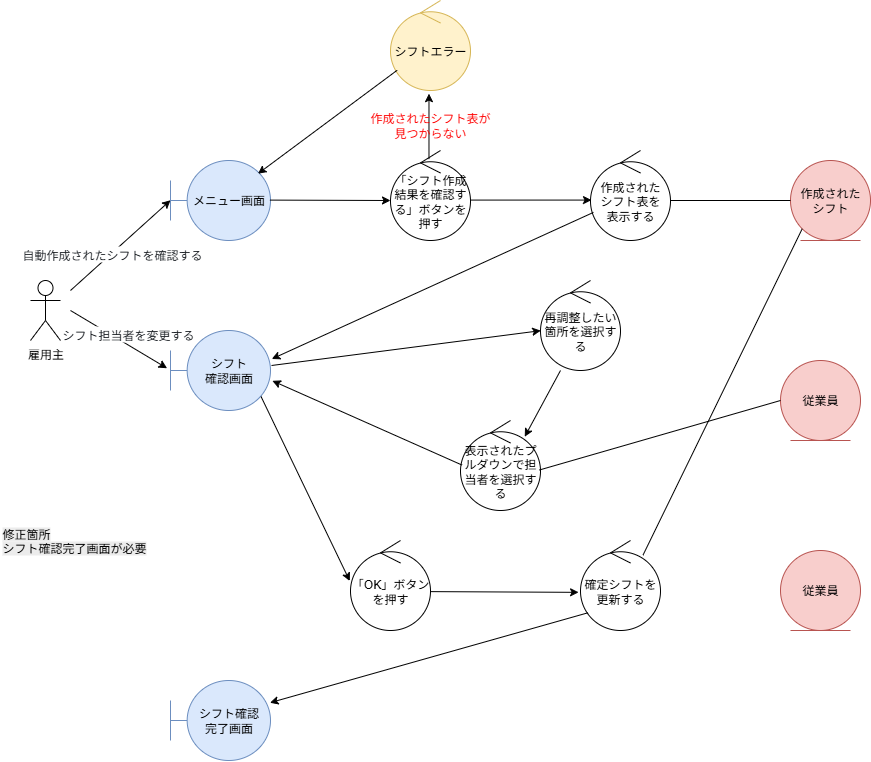

The diagram above was exported from draw.io. Its source (the exported page's mxGraphModel, read from the mxfile embedded in the PNG):
<mxGraphModel dx="228" dy="548" grid="1" gridSize="10" guides="1" tooltips="1" connect="1" arrows="1" fold="1" page="1" pageScale="1" pageWidth="827" pageHeight="1169" math="0" shadow="0">
  <root>
    <mxCell id="bUzIpcFywLVP-G_rOLAH-0" />
    <mxCell id="bUzIpcFywLVP-G_rOLAH-1" parent="bUzIpcFywLVP-G_rOLAH-0" />
    <mxCell id="INrvI0SLIUlq-1DnFP_H-2" value="雇用主" style="shape=umlActor;verticalLabelPosition=bottom;verticalAlign=top;html=1;" parent="bUzIpcFywLVP-G_rOLAH-1" vertex="1">
      <mxGeometry x="370" y="370" width="30" height="60" as="geometry" />
    </mxCell>
    <mxCell id="INrvI0SLIUlq-1DnFP_H-3" value="「シフト作成結果を確認する」ボタンを押す" style="ellipse;shape=umlControl;whiteSpace=wrap;html=1;" parent="bUzIpcFywLVP-G_rOLAH-1" vertex="1">
      <mxGeometry x="730" y="240" width="80" height="90" as="geometry" />
    </mxCell>
    <mxCell id="INrvI0SLIUlq-1DnFP_H-4" value="メニュー画面" style="shape=umlBoundary;whiteSpace=wrap;html=1;fillColor=#dae8fc;strokeColor=#6c8ebf;" parent="bUzIpcFywLVP-G_rOLAH-1" vertex="1">
      <mxGeometry x="510" y="250" width="100" height="80" as="geometry" />
    </mxCell>
    <mxCell id="INrvI0SLIUlq-1DnFP_H-7" value="" style="endArrow=classic;html=1;rounded=0;entryX=0;entryY=0.497;entryDx=0;entryDy=0;entryPerimeter=0;" parent="bUzIpcFywLVP-G_rOLAH-1" target="INrvI0SLIUlq-1DnFP_H-4" edge="1">
      <mxGeometry width="50" height="50" relative="1" as="geometry">
        <mxPoint x="410" y="380" as="sourcePoint" />
        <mxPoint x="500" y="300" as="targetPoint" />
      </mxGeometry>
    </mxCell>
    <mxCell id="x3Lu937Yx-MtgO2mzGZl-0" value="" style="endArrow=classic;html=1;rounded=0;exitX=0.994;exitY=0.495;exitDx=0;exitDy=0;exitPerimeter=0;" parent="bUzIpcFywLVP-G_rOLAH-1" source="INrvI0SLIUlq-1DnFP_H-4" edge="1">
      <mxGeometry width="50" height="50" relative="1" as="geometry">
        <mxPoint x="630" y="290" as="sourcePoint" />
        <mxPoint x="730" y="290" as="targetPoint" />
      </mxGeometry>
    </mxCell>
    <mxCell id="x3Lu937Yx-MtgO2mzGZl-1" value="作成された&lt;br&gt;シフト表を&lt;br&gt;表示する" style="ellipse;shape=umlControl;whiteSpace=wrap;html=1;" parent="bUzIpcFywLVP-G_rOLAH-1" vertex="1">
      <mxGeometry x="930" y="240" width="80" height="90" as="geometry" />
    </mxCell>
    <mxCell id="x3Lu937Yx-MtgO2mzGZl-2" value="" style="endArrow=classic;html=1;rounded=0;exitX=0.994;exitY=0.495;exitDx=0;exitDy=0;exitPerimeter=0;" parent="bUzIpcFywLVP-G_rOLAH-1" edge="1">
      <mxGeometry width="50" height="50" relative="1" as="geometry">
        <mxPoint x="810" y="289.58000000000004" as="sourcePoint" />
        <mxPoint x="931" y="289.58000000000004" as="targetPoint" />
      </mxGeometry>
    </mxCell>
    <mxCell id="x3Lu937Yx-MtgO2mzGZl-3" value="作成された&lt;br&gt;シフト" style="ellipse;shape=umlEntity;whiteSpace=wrap;html=1;fillColor=#f8cecc;strokeColor=#b85450;" parent="bUzIpcFywLVP-G_rOLAH-1" vertex="1">
      <mxGeometry x="1130" y="250" width="80" height="80" as="geometry" />
    </mxCell>
    <mxCell id="OhvwvDKlUmlXqx-TKbG2-2" value="シフト&lt;br&gt;確認画面" style="shape=umlBoundary;whiteSpace=wrap;html=1;fillColor=#dae8fc;strokeColor=#6c8ebf;" parent="bUzIpcFywLVP-G_rOLAH-1" vertex="1">
      <mxGeometry x="510" y="420" width="100" height="80" as="geometry" />
    </mxCell>
    <mxCell id="OhvwvDKlUmlXqx-TKbG2-4" value="" style="endArrow=classic;html=1;rounded=0;entryX=1.013;entryY=0.356;entryDx=0;entryDy=0;entryPerimeter=0;" parent="bUzIpcFywLVP-G_rOLAH-1" source="x3Lu937Yx-MtgO2mzGZl-1" target="OhvwvDKlUmlXqx-TKbG2-2" edge="1">
      <mxGeometry width="50" height="50" relative="1" as="geometry">
        <mxPoint x="744" y="410.42" as="sourcePoint" />
        <mxPoint x="834" y="330.42" as="targetPoint" />
      </mxGeometry>
    </mxCell>
    <mxCell id="OhvwvDKlUmlXqx-TKbG2-5" value="再調整したい箇所を選択する" style="ellipse;shape=umlControl;whiteSpace=wrap;html=1;" parent="bUzIpcFywLVP-G_rOLAH-1" vertex="1">
      <mxGeometry x="880" y="370" width="80" height="90" as="geometry" />
    </mxCell>
    <mxCell id="OhvwvDKlUmlXqx-TKbG2-6" value="「OK」ボタンを押す" style="ellipse;shape=umlControl;whiteSpace=wrap;html=1;" parent="bUzIpcFywLVP-G_rOLAH-1" vertex="1">
      <mxGeometry x="690" y="630" width="80" height="90" as="geometry" />
    </mxCell>
    <mxCell id="OhvwvDKlUmlXqx-TKbG2-7" value="" style="endArrow=classic;html=1;rounded=0;" parent="bUzIpcFywLVP-G_rOLAH-1" target="OhvwvDKlUmlXqx-TKbG2-5" edge="1">
      <mxGeometry width="50" height="50" relative="1" as="geometry">
        <mxPoint x="611" y="455" as="sourcePoint" />
        <mxPoint x="730" y="455" as="targetPoint" />
      </mxGeometry>
    </mxCell>
    <mxCell id="OhvwvDKlUmlXqx-TKbG2-8" value="表示されたプルダウンで担当者を選択する" style="ellipse;shape=umlControl;whiteSpace=wrap;html=1;" parent="bUzIpcFywLVP-G_rOLAH-1" vertex="1">
      <mxGeometry x="800" y="510" width="80" height="90" as="geometry" />
    </mxCell>
    <mxCell id="OhvwvDKlUmlXqx-TKbG2-13" value="" style="endArrow=classic;html=1;rounded=0;entryX=0.803;entryY=0.18;entryDx=0;entryDy=0;entryPerimeter=0;exitX=0.25;exitY=1;exitDx=0;exitDy=0;exitPerimeter=0;" parent="bUzIpcFywLVP-G_rOLAH-1" source="OhvwvDKlUmlXqx-TKbG2-5" target="OhvwvDKlUmlXqx-TKbG2-8" edge="1">
      <mxGeometry width="50" height="50" relative="1" as="geometry">
        <mxPoint x="810" y="454.57" as="sourcePoint" />
        <mxPoint x="929" y="454.57" as="targetPoint" />
      </mxGeometry>
    </mxCell>
    <mxCell id="OhvwvDKlUmlXqx-TKbG2-15" value="" style="endArrow=classic;html=1;rounded=0;entryX=-0.009;entryY=0.45;entryDx=0;entryDy=0;entryPerimeter=0;exitX=0.906;exitY=0.827;exitDx=0;exitDy=0;exitPerimeter=0;" parent="bUzIpcFywLVP-G_rOLAH-1" source="OhvwvDKlUmlXqx-TKbG2-2" target="OhvwvDKlUmlXqx-TKbG2-6" edge="1">
      <mxGeometry width="50" height="50" relative="1" as="geometry">
        <mxPoint x="600" y="490" as="sourcePoint" />
        <mxPoint x="719" y="490" as="targetPoint" />
      </mxGeometry>
    </mxCell>
    <mxCell id="OhvwvDKlUmlXqx-TKbG2-16" value="確定シフトを更新する" style="ellipse;shape=umlControl;whiteSpace=wrap;html=1;" parent="bUzIpcFywLVP-G_rOLAH-1" vertex="1">
      <mxGeometry x="920" y="630" width="80" height="90" as="geometry" />
    </mxCell>
    <mxCell id="OhvwvDKlUmlXqx-TKbG2-17" value="" style="endArrow=classic;html=1;rounded=0;exitX=0.995;exitY=0.568;exitDx=0;exitDy=0;exitPerimeter=0;entryX=-0.024;entryY=0.576;entryDx=0;entryDy=0;entryPerimeter=0;" parent="bUzIpcFywLVP-G_rOLAH-1" source="OhvwvDKlUmlXqx-TKbG2-6" target="OhvwvDKlUmlXqx-TKbG2-16" edge="1">
      <mxGeometry width="50" height="50" relative="1" as="geometry">
        <mxPoint x="801" y="690" as="sourcePoint" />
        <mxPoint x="920" y="690" as="targetPoint" />
      </mxGeometry>
    </mxCell>
    <mxCell id="OhvwvDKlUmlXqx-TKbG2-18" value="シフト確認&lt;br&gt;完了画面" style="shape=umlBoundary;whiteSpace=wrap;html=1;fillColor=#dae8fc;strokeColor=#6c8ebf;" parent="bUzIpcFywLVP-G_rOLAH-1" vertex="1">
      <mxGeometry x="510" y="770" width="100" height="80" as="geometry" />
    </mxCell>
    <mxCell id="OhvwvDKlUmlXqx-TKbG2-19" value="&lt;span style=&quot;color: rgb(0, 0, 0); font-family: Helvetica; font-size: 12px; font-style: normal; font-variant-ligatures: normal; font-variant-caps: normal; font-weight: 400; letter-spacing: normal; orphans: 2; text-align: center; text-indent: 0px; text-transform: none; widows: 2; word-spacing: 0px; -webkit-text-stroke-width: 0px; white-space: normal; background-color: rgb(236, 236, 236); text-decoration-thickness: initial; text-decoration-style: initial; text-decoration-color: initial; float: none; display: inline !important;&quot;&gt;修正箇所&lt;br&gt;シフト確認&lt;/span&gt;&lt;span style=&quot;color: rgb(0, 0, 0); font-family: Helvetica; font-size: 12px; font-style: normal; font-variant-ligatures: normal; font-variant-caps: normal; font-weight: 400; letter-spacing: normal; orphans: 2; text-align: center; text-indent: 0px; text-transform: none; widows: 2; word-spacing: 0px; -webkit-text-stroke-width: 0px; white-space: normal; background-color: rgb(236, 236, 236); text-decoration-thickness: initial; text-decoration-style: initial; text-decoration-color: initial; float: none; display: inline !important;&quot;&gt;完了画面が必要&lt;/span&gt;" style="text;whiteSpace=wrap;html=1;" parent="bUzIpcFywLVP-G_rOLAH-1" vertex="1">
      <mxGeometry x="340" y="610" width="170" height="50" as="geometry" />
    </mxCell>
    <mxCell id="OhvwvDKlUmlXqx-TKbG2-20" value="" style="endArrow=classic;html=1;rounded=0;entryX=0.994;entryY=0.278;entryDx=0;entryDy=0;entryPerimeter=0;exitX=0.094;exitY=0.803;exitDx=0;exitDy=0;exitPerimeter=0;" parent="bUzIpcFywLVP-G_rOLAH-1" source="OhvwvDKlUmlXqx-TKbG2-16" target="OhvwvDKlUmlXqx-TKbG2-18" edge="1">
      <mxGeometry width="50" height="50" relative="1" as="geometry">
        <mxPoint x="730" y="760" as="sourcePoint" />
        <mxPoint x="622.7000000000003" y="771.3300000000002" as="targetPoint" />
      </mxGeometry>
    </mxCell>
    <mxCell id="OhvwvDKlUmlXqx-TKbG2-22" value="従業員" style="ellipse;shape=umlEntity;whiteSpace=wrap;html=1;fillColor=#f8cecc;strokeColor=#b85450;" parent="bUzIpcFywLVP-G_rOLAH-1" vertex="1">
      <mxGeometry x="1120" y="450" width="80" height="80" as="geometry" />
    </mxCell>
    <mxCell id="OhvwvDKlUmlXqx-TKbG2-24" value="" style="endArrow=none;html=1;rounded=0;" parent="bUzIpcFywLVP-G_rOLAH-1" edge="1">
      <mxGeometry width="50" height="50" relative="1" as="geometry">
        <mxPoint x="1010" y="290" as="sourcePoint" />
        <mxPoint x="1130" y="290" as="targetPoint" />
      </mxGeometry>
    </mxCell>
    <mxCell id="OhvwvDKlUmlXqx-TKbG2-25" value="" style="endArrow=none;html=1;rounded=0;entryX=0;entryY=0.5;entryDx=0;entryDy=0;exitX=0.986;exitY=0.55;exitDx=0;exitDy=0;exitPerimeter=0;" parent="bUzIpcFywLVP-G_rOLAH-1" source="OhvwvDKlUmlXqx-TKbG2-8" target="OhvwvDKlUmlXqx-TKbG2-22" edge="1">
      <mxGeometry width="50" height="50" relative="1" as="geometry">
        <mxPoint x="1010" y="454.57" as="sourcePoint" />
        <mxPoint x="1128" y="454.57" as="targetPoint" />
      </mxGeometry>
    </mxCell>
    <mxCell id="v8xXdWDzc5XJYa2UHe0A-0" value="" style="endArrow=classic;html=1;rounded=0;entryX=0.481;entryY=1.035;entryDx=0;entryDy=0;entryPerimeter=0;exitX=0.481;exitY=0.096;exitDx=0;exitDy=0;exitPerimeter=0;" parent="bUzIpcFywLVP-G_rOLAH-1" source="INrvI0SLIUlq-1DnFP_H-3" target="v8xXdWDzc5XJYa2UHe0A-3" edge="1">
      <mxGeometry width="50" height="50" relative="1" as="geometry">
        <mxPoint x="770" y="220.00000000000006" as="sourcePoint" />
        <mxPoint x="910" y="230" as="targetPoint" />
      </mxGeometry>
    </mxCell>
    <mxCell id="v8xXdWDzc5XJYa2UHe0A-3" value="シフトエラー" style="ellipse;shape=umlControl;whiteSpace=wrap;html=1;fillColor=#fff2cc;strokeColor=#d6b656;" parent="bUzIpcFywLVP-G_rOLAH-1" vertex="1">
      <mxGeometry x="730" y="90" width="80" height="90" as="geometry" />
    </mxCell>
    <mxCell id="v8xXdWDzc5XJYa2UHe0A-5" value="" style="endArrow=classic;html=1;rounded=0;entryX=0.875;entryY=0.165;entryDx=0;entryDy=0;entryPerimeter=0;" parent="bUzIpcFywLVP-G_rOLAH-1" source="v8xXdWDzc5XJYa2UHe0A-3" target="INrvI0SLIUlq-1DnFP_H-4" edge="1">
      <mxGeometry width="50" height="50" relative="1" as="geometry">
        <mxPoint x="620" y="30.00000000000003" as="sourcePoint" />
        <mxPoint x="612.96" y="136.80000000000007" as="targetPoint" />
      </mxGeometry>
    </mxCell>
    <mxCell id="v8xXdWDzc5XJYa2UHe0A-6" value="作成されたシフト表が&lt;br&gt;見つからない" style="text;html=1;align=center;verticalAlign=middle;whiteSpace=wrap;rounded=0;fontColor=#FF0000;" parent="bUzIpcFywLVP-G_rOLAH-1" vertex="1">
      <mxGeometry x="705" y="200" width="130" height="30" as="geometry" />
    </mxCell>
    <mxCell id="v8xXdWDzc5XJYa2UHe0A-7" value="従業員" style="ellipse;shape=umlEntity;whiteSpace=wrap;html=1;fillColor=#f8cecc;strokeColor=#b85450;" parent="bUzIpcFywLVP-G_rOLAH-1" vertex="1">
      <mxGeometry x="1120" y="640" width="80" height="80" as="geometry" />
    </mxCell>
    <mxCell id="tH0WcQ7-_5krNpSEtyGN-0" value="" style="endArrow=classic;html=1;rounded=0;entryX=1.019;entryY=0.629;entryDx=0;entryDy=0;entryPerimeter=0;exitX=0.019;exitY=0.495;exitDx=0;exitDy=0;exitPerimeter=0;" parent="bUzIpcFywLVP-G_rOLAH-1" source="OhvwvDKlUmlXqx-TKbG2-8" target="OhvwvDKlUmlXqx-TKbG2-2" edge="1">
      <mxGeometry width="50" height="50" relative="1" as="geometry">
        <mxPoint x="800" y="570" as="sourcePoint" />
        <mxPoint x="759" y="539.62" as="targetPoint" />
      </mxGeometry>
    </mxCell>
    <mxCell id="tH0WcQ7-_5krNpSEtyGN-1" value="" style="endArrow=none;html=1;rounded=0;entryX=0;entryY=1;entryDx=0;entryDy=0;exitX=0.781;exitY=0.163;exitDx=0;exitDy=0;exitPerimeter=0;" parent="bUzIpcFywLVP-G_rOLAH-1" source="OhvwvDKlUmlXqx-TKbG2-16" target="x3Lu937Yx-MtgO2mzGZl-3" edge="1">
      <mxGeometry width="50" height="50" relative="1" as="geometry">
        <mxPoint x="1037" y="340" as="sourcePoint" />
        <mxPoint x="1157" y="340" as="targetPoint" />
      </mxGeometry>
    </mxCell>
    <mxCell id="fUAcawSwRrRqMgSbUv5L-3" value="&lt;span style=&quot;color: rgb(31, 35, 40); font-family: -apple-system, BlinkMacSystemFont, &amp;quot;Segoe UI&amp;quot;, &amp;quot;Noto Sans&amp;quot;, Helvetica, Arial, sans-serif, &amp;quot;Apple Color Emoji&amp;quot;, &amp;quot;Segoe UI Emoji&amp;quot;; font-style: normal; font-variant-ligatures: normal; font-variant-caps: normal; font-weight: 400; letter-spacing: normal; orphans: 2; text-align: start; text-indent: 0px; text-transform: none; widows: 2; word-spacing: 0px; -webkit-text-stroke-width: 0px; white-space: normal; background-color: rgb(255, 255, 255); text-decoration-thickness: initial; text-decoration-style: initial; text-decoration-color: initial; float: none; display: inline !important;&quot;&gt;&lt;font&gt;自動作成されたシフトを確認する&lt;/font&gt;&lt;/span&gt;" style="text;whiteSpace=wrap;html=1;" vertex="1" parent="bUzIpcFywLVP-G_rOLAH-1">
      <mxGeometry x="360" y="330" width="240" height="40" as="geometry" />
    </mxCell>
    <mxCell id="fUAcawSwRrRqMgSbUv5L-4" value="" style="endArrow=classic;html=1;rounded=0;entryX=-0.034;entryY=0.472;entryDx=0;entryDy=0;entryPerimeter=0;" edge="1" parent="bUzIpcFywLVP-G_rOLAH-1" target="OhvwvDKlUmlXqx-TKbG2-2">
      <mxGeometry width="50" height="50" relative="1" as="geometry">
        <mxPoint x="410" y="400" as="sourcePoint" />
        <mxPoint x="510" y="290" as="targetPoint" />
      </mxGeometry>
    </mxCell>
    <mxCell id="fUAcawSwRrRqMgSbUv5L-6" value="&lt;span style=&quot;color: rgb(31, 35, 40); font-family: -apple-system, BlinkMacSystemFont, &amp;quot;Segoe UI&amp;quot;, &amp;quot;Noto Sans&amp;quot;, Helvetica, Arial, sans-serif, &amp;quot;Apple Color Emoji&amp;quot;, &amp;quot;Segoe UI Emoji&amp;quot;; font-style: normal; font-variant-ligatures: normal; font-variant-caps: normal; font-weight: 400; letter-spacing: normal; orphans: 2; text-align: start; text-indent: 0px; text-transform: none; widows: 2; word-spacing: 0px; -webkit-text-stroke-width: 0px; white-space: normal; background-color: rgb(255, 255, 255); text-decoration-thickness: initial; text-decoration-style: initial; text-decoration-color: initial; float: none; display: inline !important;&quot;&gt;シフト担当者を変更する&lt;/span&gt;" style="text;whiteSpace=wrap;html=1;fontSize=12;" vertex="1" parent="bUzIpcFywLVP-G_rOLAH-1">
      <mxGeometry x="400" y="410" width="190" height="40" as="geometry" />
    </mxCell>
  </root>
</mxGraphModel>